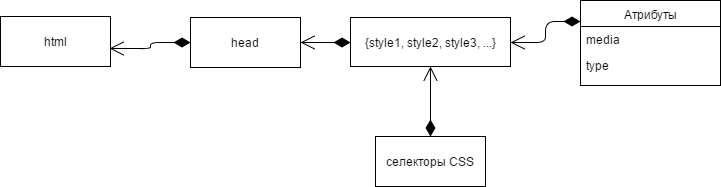

The diagram above was exported from draw.io. Its source (the exported page's mxGraphModel, read from the mxfile embedded in the PNG):
<mxGraphModel dx="786" dy="689" grid="1" gridSize="10" guides="1" tooltips="1" connect="1" arrows="1" fold="1" page="1" pageScale="1" pageWidth="826" pageHeight="1169" background="#ffffff" math="0" shadow="0">
  <root>
    <mxCell id="0" />
    <mxCell id="1" parent="0" />
    <mxCell id="37" style="edgeStyle=orthogonalEdgeStyle;html=1;exitX=0;exitY=0.5;entryX=0.991;entryY=0.64;entryPerimeter=0;startArrow=diamondThin;startFill=1;startSize=14;endArrow=open;endSize=12;align=left;" edge="1" parent="1" source="6" target="20">
      <mxGeometry relative="1" as="geometry" />
    </mxCell>
    <mxCell id="6" value="head" style="html=1;fontFamily=Helvetica;" vertex="1" parent="1">
      <mxGeometry x="230" y="141" width="110" height="50" as="geometry" />
    </mxCell>
    <mxCell id="34" style="edgeStyle=orthogonalEdgeStyle;html=1;exitX=0;exitY=0.5;startArrow=diamondThin;startFill=1;startSize=14;endArrow=open;endSize=12;align=left;" edge="1" parent="1" source="8" target="6">
      <mxGeometry relative="1" as="geometry" />
    </mxCell>
    <mxCell id="8" value="{style1, style2, style3, ...}" style="html=1;fontFamily=Helvetica;" vertex="1" parent="1">
      <mxGeometry x="390" y="141" width="160" height="49" as="geometry" />
    </mxCell>
    <mxCell id="35" style="edgeStyle=orthogonalEdgeStyle;html=1;exitX=0;exitY=0.25;startArrow=diamondThin;startFill=1;startSize=14;endArrow=open;endSize=12;align=left;" edge="1" parent="1" source="12" target="8">
      <mxGeometry relative="1" as="geometry" />
    </mxCell>
    <mxCell id="12" value="Атрибуты" style="swimlane;html=1;fontStyle=0;childLayout=stackLayout;horizontal=1;startSize=26;fillColor=none;horizontalStack=0;resizeParent=1;resizeLast=0;collapsible=1;marginBottom=0;swimlaneFillColor=#ffffff;fontFamily=Helvetica;" vertex="1" parent="1">
      <mxGeometry x="620" y="124" width="140" height="85" as="geometry" />
    </mxCell>
    <mxCell id="13" value="media" style="text;html=1;strokeColor=none;fillColor=none;align=left;verticalAlign=top;spacingLeft=4;spacingRight=4;whiteSpace=wrap;overflow=hidden;rotatable=0;points=[[0,0.5],[1,0.5]];portConstraint=eastwest;" vertex="1" parent="12">
      <mxGeometry y="26" width="140" height="26" as="geometry" />
    </mxCell>
    <mxCell id="14" value="type" style="text;html=1;strokeColor=none;fillColor=none;align=left;verticalAlign=top;spacingLeft=4;spacingRight=4;whiteSpace=wrap;overflow=hidden;rotatable=0;points=[[0,0.5],[1,0.5]];portConstraint=eastwest;" vertex="1" parent="12">
      <mxGeometry y="52" width="140" height="26" as="geometry" />
    </mxCell>
    <mxCell id="20" value="html" style="html=1;fontFamily=Helvetica;" vertex="1" parent="1">
      <mxGeometry x="40" y="140" width="110" height="50" as="geometry" />
    </mxCell>
    <mxCell id="39" style="edgeStyle=orthogonalEdgeStyle;html=1;exitX=0.5;exitY=0;entryX=0.5;entryY=1;startArrow=diamondThin;startFill=1;startSize=14;endArrow=open;endSize=12;align=left;" edge="1" parent="1" source="38" target="8">
      <mxGeometry relative="1" as="geometry" />
    </mxCell>
    <mxCell id="38" value="селекторы CSS" style="html=1;fontFamily=Helvetica;" vertex="1" parent="1">
      <mxGeometry x="415" y="260" width="110" height="50" as="geometry" />
    </mxCell>
  </root>
</mxGraphModel>